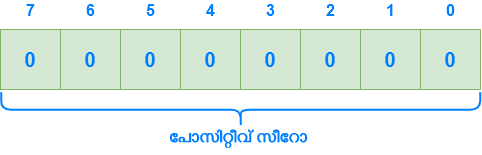

The diagram above was exported from draw.io. Its source (the exported page's mxGraphModel, read from the mxfile embedded in the PNG):
<mxGraphModel dx="868" dy="572" grid="1" gridSize="10" guides="1" tooltips="1" connect="1" arrows="1" fold="1" page="1" pageScale="1" pageWidth="850" pageHeight="1100" math="0" shadow="0">
  <root>
    <mxCell id="0" />
    <mxCell id="1" parent="0" />
    <mxCell id="mXkU-Axq3g6eREAdBSRN-1" value="&lt;font color=&quot;#007fff&quot;&gt;&lt;span style=&quot;font-size: 20px&quot;&gt;&lt;b&gt;0&lt;/b&gt;&lt;/span&gt;&lt;/font&gt;" style="whiteSpace=wrap;html=1;aspect=fixed;fillColor=#d5e8d4;strokeColor=#82b366;" vertex="1" parent="1">
      <mxGeometry x="140" y="240" width="60" height="60" as="geometry" />
    </mxCell>
    <mxCell id="mXkU-Axq3g6eREAdBSRN-2" value="&lt;font color=&quot;#007fff&quot;&gt;&lt;span style=&quot;font-size: 20px&quot;&gt;&lt;b&gt;0&lt;/b&gt;&lt;/span&gt;&lt;/font&gt;" style="whiteSpace=wrap;html=1;aspect=fixed;fillColor=#d5e8d4;strokeColor=#82b366;" vertex="1" parent="1">
      <mxGeometry x="200" y="240" width="60" height="60" as="geometry" />
    </mxCell>
    <mxCell id="mXkU-Axq3g6eREAdBSRN-3" value="&lt;b style=&quot;color: rgb(0 , 127 , 255) ; font-size: 20px&quot;&gt;0&lt;/b&gt;" style="whiteSpace=wrap;html=1;aspect=fixed;fillColor=#d5e8d4;strokeColor=#82b366;" vertex="1" parent="1">
      <mxGeometry x="260" y="240" width="60" height="60" as="geometry" />
    </mxCell>
    <mxCell id="mXkU-Axq3g6eREAdBSRN-4" value="&lt;b style=&quot;color: rgb(0 , 127 , 255) ; font-size: 20px&quot;&gt;0&lt;/b&gt;" style="whiteSpace=wrap;html=1;aspect=fixed;fillColor=#d5e8d4;strokeColor=#82b366;" vertex="1" parent="1">
      <mxGeometry x="320" y="240" width="60" height="60" as="geometry" />
    </mxCell>
    <mxCell id="mXkU-Axq3g6eREAdBSRN-5" value="&lt;b style=&quot;color: rgb(0 , 127 , 255) ; font-size: 20px&quot;&gt;0&lt;/b&gt;" style="whiteSpace=wrap;html=1;aspect=fixed;fillColor=#d5e8d4;strokeColor=#82b366;" vertex="1" parent="1">
      <mxGeometry x="380" y="240" width="60" height="60" as="geometry" />
    </mxCell>
    <mxCell id="mXkU-Axq3g6eREAdBSRN-6" value="&lt;b style=&quot;color: rgb(0 , 127 , 255) ; font-size: 20px&quot;&gt;0&lt;/b&gt;" style="whiteSpace=wrap;html=1;aspect=fixed;fillColor=#d5e8d4;strokeColor=#82b366;" vertex="1" parent="1">
      <mxGeometry x="440" y="240" width="60" height="60" as="geometry" />
    </mxCell>
    <mxCell id="mXkU-Axq3g6eREAdBSRN-7" value="&lt;b style=&quot;color: rgb(0 , 127 , 255) ; font-size: 20px&quot;&gt;0&lt;/b&gt;" style="whiteSpace=wrap;html=1;aspect=fixed;fillColor=#d5e8d4;strokeColor=#82b366;" vertex="1" parent="1">
      <mxGeometry x="500" y="240" width="60" height="60" as="geometry" />
    </mxCell>
    <mxCell id="mXkU-Axq3g6eREAdBSRN-8" value="&lt;b style=&quot;color: rgb(0 , 127 , 255) ; font-size: 20px&quot;&gt;0&lt;/b&gt;" style="whiteSpace=wrap;html=1;aspect=fixed;fillColor=#d5e8d4;strokeColor=#82b366;" vertex="1" parent="1">
      <mxGeometry x="560" y="240" width="60" height="60" as="geometry" />
    </mxCell>
    <mxCell id="mXkU-Axq3g6eREAdBSRN-9" value="&lt;font color=&quot;#007fff&quot; style=&quot;font-size: 16px&quot;&gt;&lt;b&gt;7&lt;/b&gt;&lt;/font&gt;" style="text;html=1;align=center;verticalAlign=middle;resizable=0;points=[];autosize=1;strokeColor=none;fillColor=none;" vertex="1" parent="1">
      <mxGeometry x="160" y="211" width="20" height="20" as="geometry" />
    </mxCell>
    <mxCell id="mXkU-Axq3g6eREAdBSRN-10" value="&lt;font color=&quot;#007fff&quot;&gt;&lt;span style=&quot;font-size: 16px&quot;&gt;&lt;b&gt;6&lt;/b&gt;&lt;/span&gt;&lt;/font&gt;" style="text;html=1;align=center;verticalAlign=middle;resizable=0;points=[];autosize=1;strokeColor=none;fillColor=none;" vertex="1" parent="1">
      <mxGeometry x="220" y="211" width="20" height="20" as="geometry" />
    </mxCell>
    <mxCell id="mXkU-Axq3g6eREAdBSRN-11" value="&lt;font color=&quot;#007fff&quot; style=&quot;font-size: 16px&quot;&gt;&lt;b&gt;5&lt;/b&gt;&lt;/font&gt;" style="text;html=1;align=center;verticalAlign=middle;resizable=0;points=[];autosize=1;strokeColor=none;fillColor=none;" vertex="1" parent="1">
      <mxGeometry x="280" y="211" width="20" height="20" as="geometry" />
    </mxCell>
    <mxCell id="mXkU-Axq3g6eREAdBSRN-12" value="&lt;b&gt;&lt;font color=&quot;#007fff&quot; style=&quot;font-size: 16px&quot;&gt;4&lt;/font&gt;&lt;/b&gt;" style="text;html=1;align=center;verticalAlign=middle;resizable=0;points=[];autosize=1;strokeColor=none;fillColor=none;" vertex="1" parent="1">
      <mxGeometry x="340" y="211" width="20" height="20" as="geometry" />
    </mxCell>
    <mxCell id="mXkU-Axq3g6eREAdBSRN-13" value="&lt;font style=&quot;font-size: 16px&quot; color=&quot;#007fff&quot;&gt;&lt;b&gt;3&lt;/b&gt;&lt;/font&gt;" style="text;html=1;align=center;verticalAlign=middle;resizable=0;points=[];autosize=1;strokeColor=none;fillColor=none;" vertex="1" parent="1">
      <mxGeometry x="400" y="211" width="20" height="20" as="geometry" />
    </mxCell>
    <mxCell id="mXkU-Axq3g6eREAdBSRN-14" value="&lt;b&gt;&lt;font style=&quot;font-size: 16px&quot; color=&quot;#007fff&quot;&gt;2&lt;/font&gt;&lt;/b&gt;" style="text;html=1;align=center;verticalAlign=middle;resizable=0;points=[];autosize=1;strokeColor=none;fillColor=none;" vertex="1" parent="1">
      <mxGeometry x="460" y="211" width="20" height="20" as="geometry" />
    </mxCell>
    <mxCell id="mXkU-Axq3g6eREAdBSRN-15" value="&lt;b&gt;&lt;font style=&quot;font-size: 16px&quot; color=&quot;#007fff&quot;&gt;1&lt;/font&gt;&lt;/b&gt;" style="text;html=1;align=center;verticalAlign=middle;resizable=0;points=[];autosize=1;strokeColor=none;fillColor=none;" vertex="1" parent="1">
      <mxGeometry x="520" y="211" width="20" height="20" as="geometry" />
    </mxCell>
    <mxCell id="mXkU-Axq3g6eREAdBSRN-16" value="&lt;b&gt;&lt;font style=&quot;font-size: 16px&quot; color=&quot;#007fff&quot;&gt;0&lt;/font&gt;&lt;/b&gt;" style="text;html=1;align=center;verticalAlign=middle;resizable=0;points=[];autosize=1;strokeColor=none;fillColor=none;" vertex="1" parent="1">
      <mxGeometry x="580" y="211" width="20" height="20" as="geometry" />
    </mxCell>
    <mxCell id="mXkU-Axq3g6eREAdBSRN-22" value="" style="shape=curlyBracket;whiteSpace=wrap;html=1;rounded=1;fontFamily=Gayathri;fontSource=https%3A%2F%2Ffonts.googleapis.com%2Fcss%3Ffamily%3DGayathri;fontSize=20;fontColor=#007FFF;strokeColor=#007FFF;strokeWidth=2;rotation=-90;" vertex="1" parent="1">
      <mxGeometry x="362.63" y="80.63" width="35" height="479" as="geometry" />
    </mxCell>
    <mxCell id="mXkU-Axq3g6eREAdBSRN-23" value="&lt;font style=&quot;font-size: 18px&quot;&gt;&lt;b&gt;പോസിറ്റീവ് സീറോ&lt;/b&gt;&lt;/font&gt;" style="text;html=1;align=center;verticalAlign=middle;resizable=0;points=[];autosize=1;strokeColor=none;fillColor=none;fontSize=20;fontFamily=Gayathri;fontColor=#007FFF;" vertex="1" parent="1">
      <mxGeometry x="297.63" y="335" width="160" height="30" as="geometry" />
    </mxCell>
  </root>
</mxGraphModel>